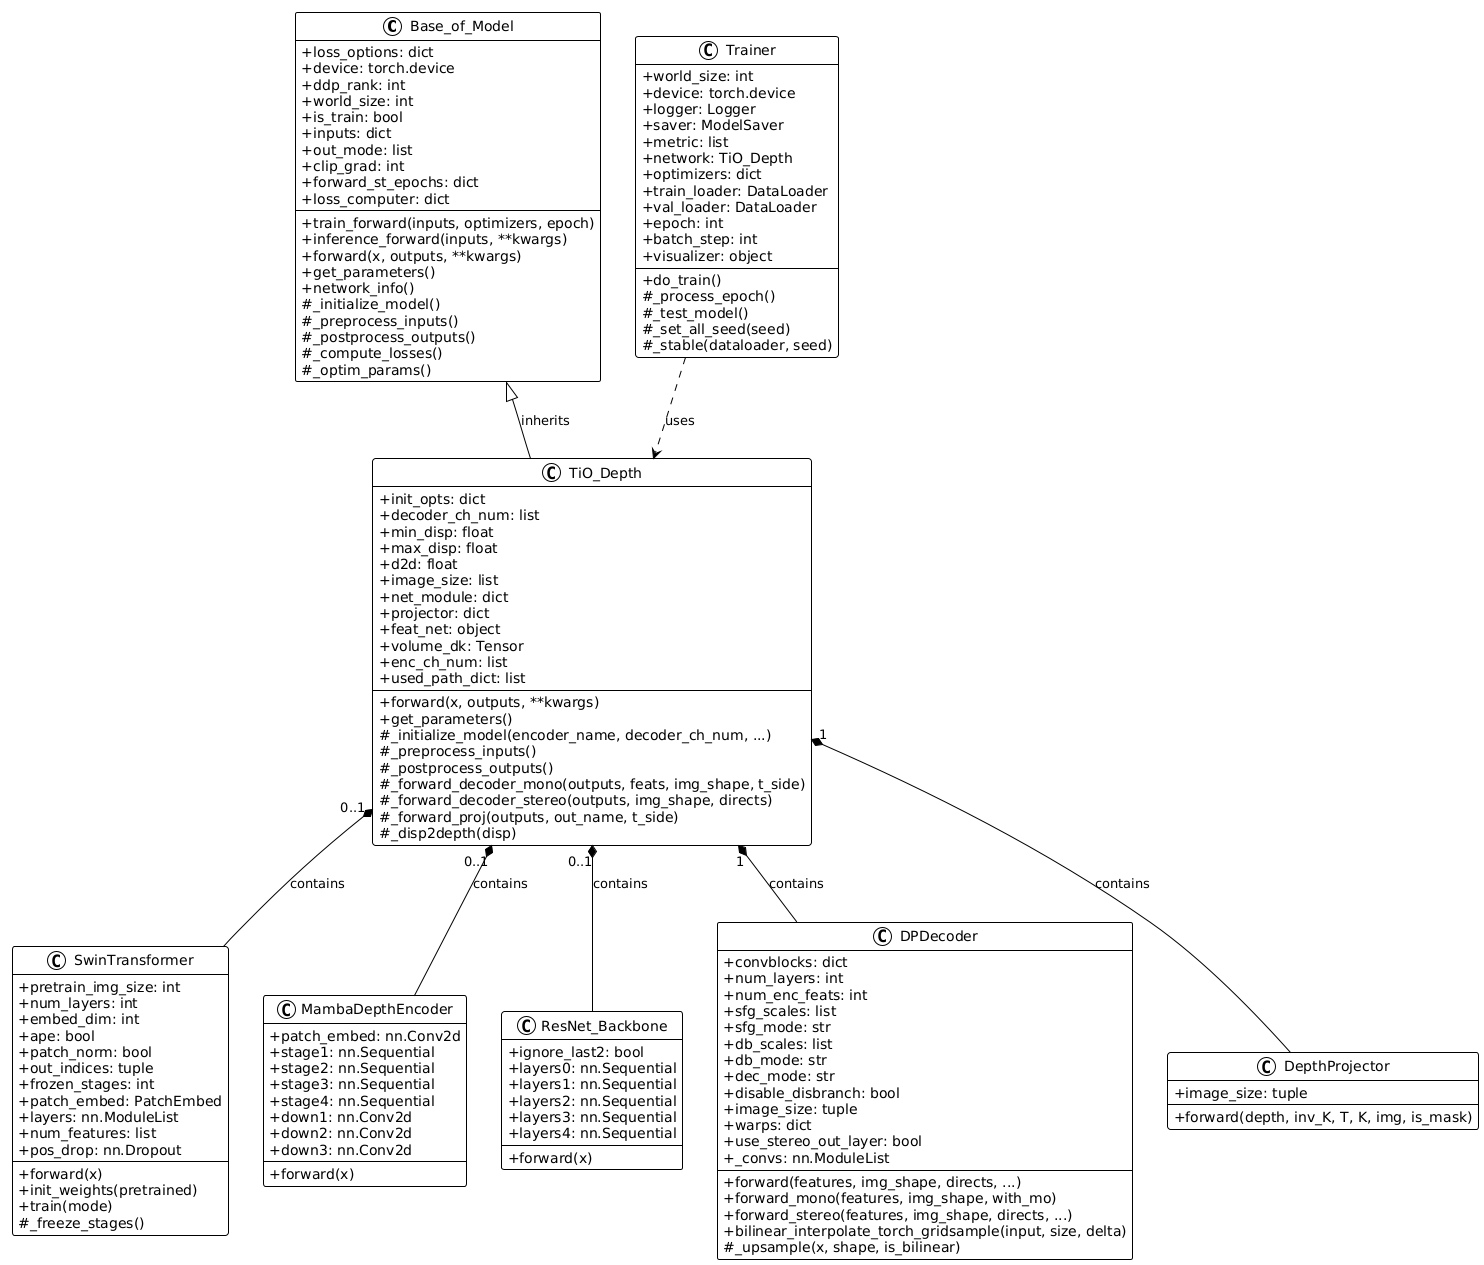

The diagram above was rendered by PlantUML. Its source (embedded in the PNG):
@startuml
!theme plain
skinparam classAttributeIconSize 0
skinparam backgroundColor White
skinparam class {
    BackgroundColor White
    BorderColor Black
    ArrowColor Black
}

class Base_of_Model {
    +loss_options: dict
    +device: torch.device
    +ddp_rank: int
    +world_size: int
    +is_train: bool
    +inputs: dict
    +out_mode: list
    +clip_grad: int
    +forward_st_epochs: dict
    +loss_computer: dict
    --
    +train_forward(inputs, optimizers, epoch)
    +inference_forward(inputs, **kwargs)
    +forward(x, outputs, **kwargs)
    +get_parameters()
    +network_info()
    #_initialize_model()
    #_preprocess_inputs()
    #_postprocess_outputs()
    #_compute_losses()
    #_optim_params()
}

class TiO_Depth {
    +init_opts: dict
    +decoder_ch_num: list
    +min_disp: float
    +max_disp: float
    +d2d: float
    +image_size: list
    +net_module: dict
    +projector: dict
    +feat_net: object
    +volume_dk: Tensor
    +enc_ch_num: list
    +used_path_dict: list
    --
    +forward(x, outputs, **kwargs)
    +get_parameters()
    #_initialize_model(encoder_name, decoder_ch_num, ...)
    #_preprocess_inputs()
    #_postprocess_outputs()
    #_forward_decoder_mono(outputs, feats, img_shape, t_side)
    #_forward_decoder_stereo(outputs, img_shape, directs)
    #_forward_proj(outputs, out_name, t_side)
    #_disp2depth(disp)
}

class SwinTransformer {
    +pretrain_img_size: int
    +num_layers: int
    +embed_dim: int
    +ape: bool
    +patch_norm: bool
    +out_indices: tuple
    +frozen_stages: int
    +patch_embed: PatchEmbed
    +layers: nn.ModuleList
    +num_features: list
    +pos_drop: nn.Dropout
    --
    +forward(x)
    +init_weights(pretrained)
    +train(mode)
    #_freeze_stages()
}

class MambaDepthEncoder {
    +patch_embed: nn.Conv2d
    +stage1: nn.Sequential
    +stage2: nn.Sequential
    +stage3: nn.Sequential
    +stage4: nn.Sequential
    +down1: nn.Conv2d
    +down2: nn.Conv2d
    +down3: nn.Conv2d
    --
    +forward(x)
}

class ResNet_Backbone {
    +ignore_last2: bool
    +layers0: nn.Sequential
    +layers1: nn.Sequential
    +layers2: nn.Sequential
    +layers3: nn.Sequential
    +layers4: nn.Sequential
    --
    +forward(x)
}

class DPDecoder {
    +convblocks: dict
    +num_layers: int
    +num_enc_feats: int
    +sfg_scales: list
    +sfg_mode: str
    +db_scales: list
    +db_mode: str
    +dec_mode: str
    +disable_disbranch: bool
    +image_size: tuple
    +warps: dict
    +use_stereo_out_layer: bool
    +_convs: nn.ModuleList
    --
    +forward(features, img_shape, directs, ...)
    +forward_mono(features, img_shape, with_mo)
    +forward_stereo(features, img_shape, directs, ...)
    +bilinear_interpolate_torch_gridsample(input, size, delta)
    #_upsample(x, shape, is_bilinear)
}

class DepthProjector {
    +image_size: tuple
    --
    +forward(depth, inv_K, T, K, img, is_mask)
}

class Trainer {
    +world_size: int
    +device: torch.device
    +logger: Logger
    +saver: ModelSaver
    +metric: list
    +network: TiO_Depth
    +optimizers: dict
    +train_loader: DataLoader
    +val_loader: DataLoader
    +epoch: int
    +batch_step: int
    +visualizer: object
    --
    +do_train()
    #_process_epoch()
    #_test_model()
    #_set_all_seed(seed)
    #_stable(dataloader, seed)
}

' INHERITANCE
Base_of_Model <|-- TiO_Depth : inherits

' COMPOSITION - TiO_Depth contains encoder options (one at a time via net_module['encoder'])
TiO_Depth "0..1" *-- SwinTransformer : contains
TiO_Depth "0..1" *-- MambaDepthEncoder : contains  
TiO_Depth "0..1" *-- ResNet_Backbone : contains
TiO_Depth "1" *-- DPDecoder : contains  
TiO_Depth "1" *-- DepthProjector : contains

' DEPENDENCY
Trainer ..> TiO_Depth : uses
@enduml